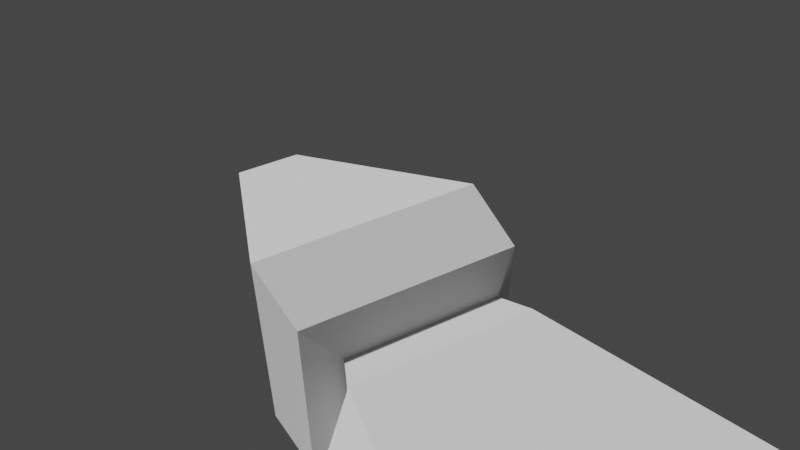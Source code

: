 # Source: mobs_rat.001.blend  (saved by Blender 2.81.16; exported with 4.5.12 LTS)
import bpy
from mathutils import Matrix  # noqa: F401  (used for matrix-valued properties, if any)

bpy.ops.wm.read_factory_settings(use_empty=True)
scene = bpy.context.scene
scene.name = 'Scene'

# ---- collections
col_collection = bpy.data.collections.new('Collection'); scene.collection.children.link(col_collection)

# ---- world
world_world = bpy.data.worlds.new('World'); scene.world = world_world
world_world.use_nodes = True; world_world.node_tree.nodes.clear()
_N = world_world.node_tree.nodes; _L = world_world.node_tree.links
n0 = _N.new('ShaderNodeOutputWorld'); n0.name = 'World Output'; n0.location = (300, 300)
n1 = _N.new('ShaderNodeBackground'); n1.name = 'Background'; n1.location = (10, 300)
n1.inputs[0].default_value = (0.05088, 0.05088, 0.05088, 1.0)
_L.new(n1.outputs[0], n0.inputs[0])
n0.is_active_output = True
world_world.color = (0.05088, 0.05088, 0.05088)
world_world.use_sun_shadow = False
world_world.sun_shadow_jitter_overblur = 0.0

# ---- cameras
cam_camera_001 = bpy.data.cameras.new('Camera.001')
cam_camera_001.clip_end = 100.0
cam_camera_001.lens = 35.0
cam_camera_001.sensor_width = 32.0
cam_camera_001.sensor_height = 18.0
cam_camera_001.dof.focus_distance = 0.0

# ---- meshes
me_cube_002 = bpy.data.meshes.new('Cube.002')
me_cube_002.from_pydata([(1.0, 1.0, -1.0), (0.3314, -1.464, -0.8183), (1.0, 1.0, 1.0), (0.3314, -1.464, -0.1554), (0.9339, 1.742, -0.9339), (0.9339, 1.742, 0.9339), (0.6695, 1.94, -0.6695), (0.6695, 1.94, 0.6695), (0.7773, 2.289, -0.9856), (0.7773, 2.251, 0.7773), (1.018, 6.195, -1.341), (1.171, 6.0, 1.039), (0.1837, 6.511, -0.9576), (0.1837, 6.511, -0.5902), (1.184, 4.44, -1.051), (1.184, 4.523, 1.372), (0.03465, 11.65, -0.8086), (0.03465, 11.65, -0.7393), (0.06733, 10.24, -0.7066), (0.06733, 10.24, -0.8412), (0.1007, 8.789, -0.6732), (0.1007, 8.789, -0.8746), (1.539, 6.018, -1.103), (1.539, 5.854, 0.6429), (1.549, 4.621, -1.008), (1.549, 4.687, 0.9064), (1.149, 6.011, -1.561), (1.202, 5.206, -1.339), (1.531, 5.87, -1.317), (1.539, 5.283, -1.277), (1.306, 6.027, -2.146), (1.348, 5.63, -2.253), (1.558, 6.004, -2.14), (1.564, 5.657, -2.251), (1.297, 5.949, -2.501), (1.373, 5.674, -2.571), (1.519, 6.036, -2.494), (1.59, 5.732, -2.548), (1.325, 4.522, -2.667), (1.896, 4.584, -2.754), (1.382, 4.534, -2.831), (1.953, 4.575, -2.818), (-1.192e-07, 1.0, 1.0), (0.0, 1.0, -1.0), (1.192e-07, -1.464, -0.1554), (1.192e-07, -1.464, -0.8183), (-1.788e-07, 1.742, 0.9339), (-1.192e-07, 1.742, -0.9339), (-1.788e-07, 1.94, 0.6695), (-1.788e-07, 1.94, -0.6695), (-1.192e-07, 2.251, 0.7773), (-1.192e-07, 2.289, -0.9856), (1.192e-07, 6.0, 1.039), (-0.07667, 6.202, -1.256), (1.192e-07, 6.511, -0.5902), (1.192e-07, 6.511, -0.9576), (0.0, 4.44, -1.051), (0.0, 4.523, 1.372), (1.192e-07, 10.24, -0.8412), (1.192e-07, 10.24, -0.7066), (1.192e-07, 11.65, -0.8086), (1.192e-07, 11.65, -0.7393), (1.192e-07, 8.789, -0.6732), (1.192e-07, 8.789, -0.8746), (1.182, 2.478, 0.08172), (0.9475, 3.442, -1.013), (1.363, 3.105, -0.5498), (1.298, 2.324, -0.5046), (1.101, 2.524, -1.005), (1.1, 3.074, -0.9989), (1.442, 3.075, -1.018), (1.485, 2.561, -1.007), (1.224, 2.683, -1.452), (1.234, 2.933, -1.544), (1.554, 2.928, -1.556), (1.563, 2.681, -1.456), (1.277, 2.116, -1.952), (1.282, 2.259, -2.072), (1.461, 2.246, -2.087), (1.456, 2.102, -1.967), (1.22, 3.098, 0.2221), (0.9475, 3.201, 1.026), (-6.937e-08, 3.442, -1.013), (-6.937e-08, 3.201, 1.026)], [], [(2, 3, 1, 0), (43, 0, 1, 45), (44, 3, 2, 42), (42, 2, 5, 46), (2, 0, 4, 5), (46, 5, 7, 48), (5, 4, 6, 7), (48, 7, 9, 50), (7, 6, 8, 9), (57, 15, 11, 52), (15, 14, 24, 25), (52, 11, 13, 54), (11, 10, 12, 13), (83, 81, 15, 57), (64, 9, 8, 67), (13, 12, 21, 20), (61, 17, 16, 60), (18, 19, 16, 17), (59, 18, 17, 61), (54, 13, 20, 62), (20, 21, 19, 18), (62, 20, 18, 59), (25, 24, 22, 23), (10, 11, 23, 22), (11, 15, 25, 23), (10, 22, 28, 26), (22, 24, 29, 28), (24, 14, 27, 29), (14, 10, 26, 27), (29, 33, 32, 28), (30, 32, 36, 34), (27, 31, 33, 29), (28, 32, 30, 26), (31, 27, 26, 30), (35, 34, 36, 37), (37, 33, 39, 41), (31, 30, 34, 35), (32, 33, 37, 36), (39, 38, 40, 41), (33, 31, 38, 39), (31, 35, 40, 38), (35, 37, 41, 40), (3, 44, 45, 1), (0, 43, 47, 4), (4, 47, 49, 6), (6, 49, 51, 8), (14, 56, 53, 10), (10, 53, 55, 12), (81, 9, 64, 80), (12, 55, 63, 21), (19, 58, 60, 16), (21, 63, 58, 19), (8, 51, 82, 65), (65, 81, 80, 66), (67, 8, 68, 71), (65, 82, 56, 14), (71, 68, 72, 75), (66, 67, 71, 70), (65, 66, 70, 69), (81, 65, 14, 15), (75, 72, 76, 79), (69, 70, 74, 73), (70, 71, 75, 74), (68, 69, 73, 72), (76, 77, 78, 79), (72, 73, 77, 76), (73, 74, 78, 77), (74, 75, 79, 78), (50, 9, 81, 83), (8, 65, 69, 68), (67, 66, 80, 64)])
me_cube_002.use_remesh_preserve_volume = False
me_cube_002.use_remesh_preserve_attributes = False
me_cube_002.use_mirror_vertex_groups = False
me_cube_002.update()

# ---- objects
ob_camera = bpy.data.objects.new('Camera', cam_camera_001)
ob_cube_001 = bpy.data.objects.new('Cube.001', me_cube_002)

# ---- transforms, parenting, visibility, modifiers, constraints
ob_camera.location = (2.204, 5.697, 5.781)
ob_camera.rotation_euler = (0.8218, -1.085e-06, 2.652)
ob_camera.lineart.crease_threshold = 0.0
ob_cube_001.location = (0.0, 0.0, 0.0)
ob_cube_001.lineart.crease_threshold = 0.0
_m = ob_cube_001.modifiers.new('Mirror', 'MIRROR')

# ---- collection membership
col_collection.objects.link(ob_camera)
col_collection.objects.link(ob_cube_001)

# ---- scene / render settings (as saved in the file)
scene.camera = ob_camera
scene.frame_start = 0; scene.frame_end = 0; scene.frame_set(1)
scene.render.engine = 'BLENDER_EEVEE_NEXT'
scene.cycles.use_denoising = False
scene.cycles.samples = 128
scene.cycles.sampling_pattern = 'TABULATED_SOBOL'
scene.cycles.use_adaptive_sampling = False
scene.cycles.use_light_tree = False
scene.view_settings.view_transform = 'Filmic'
bpy.context.view_layer.update()

# ---- added for rendering (the .blend has no usable light): sun
light_auto_sun = bpy.data.lights.new('AutoSun', 'SUN')
light_auto_sun.energy = 3.0
light_auto_sun.angle = 0.0523599
ob_auto_sun = bpy.data.objects.new('AutoSun', light_auto_sun)
scene.collection.objects.link(ob_auto_sun)
ob_auto_sun.rotation_euler = (0.872665, 0.174533, 0.523599)
bpy.context.view_layer.update()
